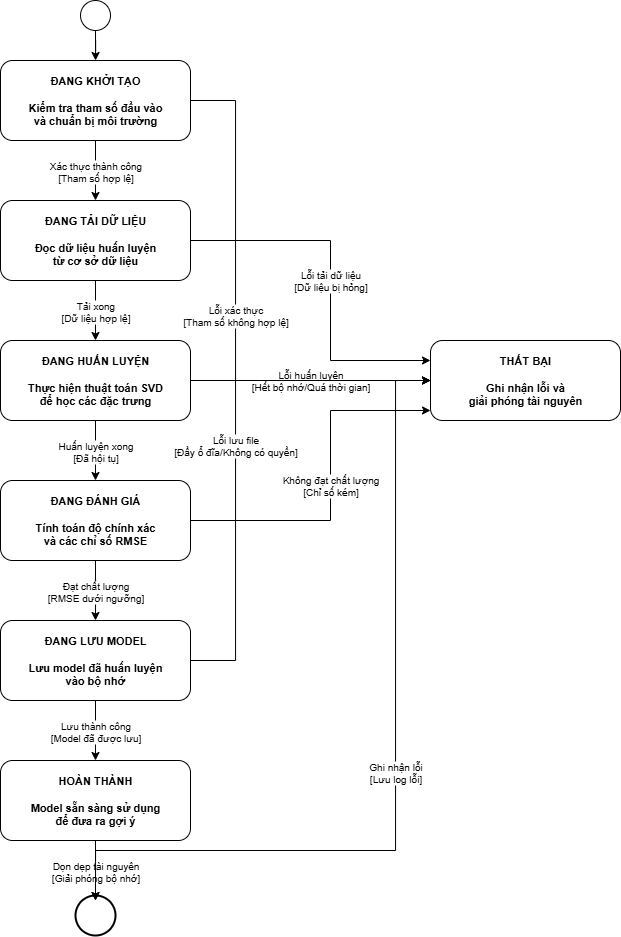

The diagram above was exported from draw.io. Its source (the exported page's mxGraphModel, read from the mxfile embedded in the PNG):
<mxGraphModel dx="1762" dy="900" grid="1" gridSize="10" guides="1" tooltips="1" connect="1" arrows="1" fold="1" page="1" pageScale="1" pageWidth="827" pageHeight="1169" math="0" shadow="0">
  <root>
    <mxCell id="0" />
    <mxCell id="1" parent="0" />
    <mxCell id="initial" value="" style="ellipse;whiteSpace=wrap;html=1;aspect=fixed;" parent="1" vertex="1">
      <mxGeometry x="120" y="50" width="30" height="30" as="geometry" />
    </mxCell>
    <mxCell id="state-init" value="ĐANG KHỞI TẠO&#10;&#10;Kiểm tra tham số đầu vào&#10;và chuẩn bị môi trường" style="rounded=1;whiteSpace=wrap;html=1;fontSize=11;fontStyle=1;" parent="1" vertex="1">
      <mxGeometry x="40" y="110" width="190" height="80" as="geometry" />
    </mxCell>
    <mxCell id="state-loading" value="ĐANG TẢI DỮ LIỆU&#10;&#10;Đọc dữ liệu huấn luyện&#10;từ cơ sở dữ liệu" style="rounded=1;whiteSpace=wrap;html=1;fontSize=11;fontStyle=1;" parent="1" vertex="1">
      <mxGeometry x="40" y="250" width="190" height="80" as="geometry" />
    </mxCell>
    <mxCell id="state-training" value="ĐANG HUẤN LUYỆN&#10;&#10;Thực hiện thuật toán SVD&#10;để học các đặc trưng" style="rounded=1;whiteSpace=wrap;html=1;fontSize=11;fontStyle=1;" parent="1" vertex="1">
      <mxGeometry x="40" y="390" width="190" height="80" as="geometry" />
    </mxCell>
    <mxCell id="state-eval" value="ĐANG ĐÁNH GIÁ&#10;&#10;Tính toán độ chính xác&#10;và các chỉ số RMSE" style="rounded=1;whiteSpace=wrap;html=1;fontSize=11;fontStyle=1;" parent="1" vertex="1">
      <mxGeometry x="40" y="530" width="190" height="80" as="geometry" />
    </mxCell>
    <mxCell id="state-saving" value="ĐANG LƯU MODEL&#10;&#10;Lưu model đã huấn luyện&#10;vào bộ nhớ" style="rounded=1;whiteSpace=wrap;html=1;fontSize=11;fontStyle=1;" parent="1" vertex="1">
      <mxGeometry x="40" y="670" width="190" height="80" as="geometry" />
    </mxCell>
    <mxCell id="state-completed" value="HOÀN THÀNH&#10;&#10;Model sẵn sàng sử dụng&#10;để đưa ra gợi ý" style="rounded=1;whiteSpace=wrap;html=1;fontSize=11;fontStyle=1;" parent="1" vertex="1">
      <mxGeometry x="40" y="810" width="190" height="80" as="geometry" />
    </mxCell>
    <mxCell id="state-failed" value="THẤT BẠI&#10;&#10;Ghi nhận lỗi và&#10;giải phóng tài nguyên" style="rounded=1;whiteSpace=wrap;html=1;fontSize=11;fontStyle=1;" parent="1" vertex="1">
      <mxGeometry x="470" y="390" width="190" height="80" as="geometry" />
    </mxCell>
    <mxCell id="final" value="" style="ellipse;whiteSpace=wrap;html=1;aspect=fixed;" parent="1" vertex="1">
      <mxGeometry x="120" y="950" width="30" height="30" as="geometry" />
    </mxCell>
    <mxCell id="final-outer" value="" style="ellipse;whiteSpace=wrap;html=1;aspect=fixed;strokeWidth=2;" parent="1" vertex="1">
      <mxGeometry x="115" y="945" width="40" height="40" as="geometry" />
    </mxCell>
    <mxCell id="trans1" value="" style="edgeStyle=orthogonalEdgeStyle;rounded=0;orthogonalLoop=1;jettySize=auto;html=1;endArrow=classic;endFill=1;" parent="1" source="initial" target="state-init" edge="1">
      <mxGeometry relative="1" as="geometry" />
    </mxCell>
    <mxCell id="trans2" value="Xác thực thành công&#10;[Tham số hợp lệ]" style="edgeStyle=orthogonalEdgeStyle;rounded=0;orthogonalLoop=1;jettySize=auto;html=1;endArrow=classic;endFill=1;fontSize=10;" parent="1" source="state-init" target="state-loading" edge="1">
      <mxGeometry relative="1" as="geometry" />
    </mxCell>
    <mxCell id="trans3" value="Lỗi xác thực&#10;[Tham số không hợp lệ]" style="edgeStyle=orthogonalEdgeStyle;rounded=0;orthogonalLoop=1;jettySize=auto;html=1;endArrow=classic;endFill=1;fontSize=10;" parent="1" source="state-init" target="state-failed" edge="1">
      <mxGeometry relative="1" as="geometry">
        <Array as="points">
          <mxPoint x="275" y="150" />
          <mxPoint x="275" y="430" />
        </Array>
      </mxGeometry>
    </mxCell>
    <mxCell id="trans4" value="Tải xong&#10;[Dữ liệu hợp lệ]" style="edgeStyle=orthogonalEdgeStyle;rounded=0;orthogonalLoop=1;jettySize=auto;html=1;endArrow=classic;endFill=1;fontSize=10;" parent="1" source="state-loading" target="state-training" edge="1">
      <mxGeometry relative="1" as="geometry" />
    </mxCell>
    <mxCell id="trans5" value="Lỗi tải dữ liệu&#10;[Dữ liệu bị hỏng]" style="edgeStyle=orthogonalEdgeStyle;rounded=0;orthogonalLoop=1;jettySize=auto;html=1;endArrow=classic;endFill=1;fontSize=10;" parent="1" source="state-loading" target="state-failed" edge="1">
      <mxGeometry relative="1" as="geometry">
        <Array as="points">
          <mxPoint x="370" y="290" />
          <mxPoint x="370" y="410" />
        </Array>
      </mxGeometry>
    </mxCell>
    <mxCell id="trans6" value="Huấn luyện xong&#10;[Đã hội tụ]" style="edgeStyle=orthogonalEdgeStyle;rounded=0;orthogonalLoop=1;jettySize=auto;html=1;endArrow=classic;endFill=1;fontSize=10;" parent="1" source="state-training" target="state-eval" edge="1">
      <mxGeometry relative="1" as="geometry" />
    </mxCell>
    <mxCell id="trans7" value="Lỗi huấn luyện&#10;[Hết bộ nhớ/Quá thời gian]" style="edgeStyle=orthogonalEdgeStyle;rounded=0;orthogonalLoop=1;jettySize=auto;html=1;endArrow=classic;endFill=1;fontSize=10;" parent="1" source="state-training" target="state-failed" edge="1">
      <mxGeometry relative="1" as="geometry" />
    </mxCell>
    <mxCell id="trans8" value="Đạt chất lượng&#10;[RMSE dưới ngưỡng]" style="edgeStyle=orthogonalEdgeStyle;rounded=0;orthogonalLoop=1;jettySize=auto;html=1;endArrow=classic;endFill=1;fontSize=10;" parent="1" source="state-eval" target="state-saving" edge="1">
      <mxGeometry relative="1" as="geometry" />
    </mxCell>
    <mxCell id="trans9" value="Không đạt chất lượng&#10;[Chỉ số kém]" style="edgeStyle=orthogonalEdgeStyle;rounded=0;orthogonalLoop=1;jettySize=auto;html=1;endArrow=classic;endFill=1;fontSize=10;" parent="1" source="state-eval" target="state-failed" edge="1">
      <mxGeometry relative="1" as="geometry">
        <Array as="points">
          <mxPoint x="370" y="570" />
          <mxPoint x="370" y="460" />
        </Array>
      </mxGeometry>
    </mxCell>
    <mxCell id="trans10" value="Lưu thành công&#10;[Model đã được lưu]" style="edgeStyle=orthogonalEdgeStyle;rounded=0;orthogonalLoop=1;jettySize=auto;html=1;endArrow=classic;endFill=1;fontSize=10;" parent="1" source="state-saving" target="state-completed" edge="1">
      <mxGeometry relative="1" as="geometry" />
    </mxCell>
    <mxCell id="trans11" value="Lỗi lưu file&#10;[Đầy ổ đĩa/Không có quyền]" style="edgeStyle=orthogonalEdgeStyle;rounded=0;orthogonalLoop=1;jettySize=auto;html=1;endArrow=classic;endFill=1;fontSize=10;" parent="1" source="state-saving" target="state-failed" edge="1">
      <mxGeometry relative="1" as="geometry">
        <Array as="points">
          <mxPoint x="275" y="710" />
          <mxPoint x="275" y="430" />
        </Array>
      </mxGeometry>
    </mxCell>
    <mxCell id="trans12" value="Dọn dẹp tài nguyên&#10;[Giải phóng bộ nhớ]" style="edgeStyle=orthogonalEdgeStyle;rounded=0;orthogonalLoop=1;jettySize=auto;html=1;endArrow=classic;endFill=1;fontSize=10;" parent="1" source="state-completed" target="final" edge="1">
      <mxGeometry relative="1" as="geometry" />
    </mxCell>
    <mxCell id="trans13" value="Ghi nhận lỗi&#10;[Lưu log lỗi]" style="edgeStyle=orthogonalEdgeStyle;rounded=0;orthogonalLoop=1;jettySize=auto;html=1;endArrow=classic;endFill=1;fontSize=10;" parent="1" source="state-failed" target="final" edge="1">
      <mxGeometry relative="1" as="geometry">
        <Array as="points">
          <mxPoint x="435" y="900" />
          <mxPoint x="135" y="900" />
        </Array>
      </mxGeometry>
    </mxCell>
  </root>
</mxGraphModel>